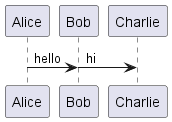

The diagram above was rendered by PlantUML. Its source (embedded in the PNG):
@startuml
!pragma teoz true
Alice -> Bob : hello
& Bob -> Charlie : hi
@enduml